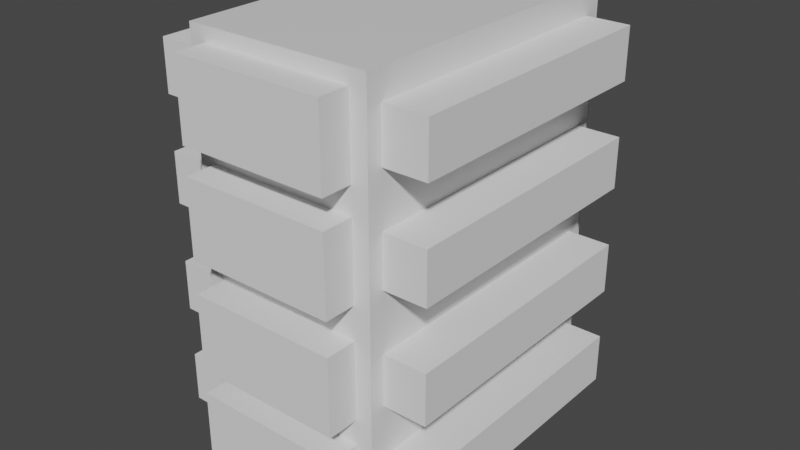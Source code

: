 # Source: shelf02.blend  (saved by Blender 2.82.7; exported with 4.5.12 LTS)
import bpy
from mathutils import Matrix  # noqa: F401  (used for matrix-valued properties, if any)

bpy.ops.wm.read_factory_settings(use_empty=True)
scene = bpy.context.scene
scene.name = 'Scene'

# ---- collections
col_collection = bpy.data.collections.new('Collection'); scene.collection.children.link(col_collection)

# ---- materials (node trees are filled in below, after node groups)
mat_material = bpy.data.materials.new('Material')
mat_material.alpha_threshold = 0.0
mat_material.use_transparent_shadow = False
mat_material.line_color = (0.0, 0.0, 0.0, 1.0)

# ---- material node trees
mat_material.use_nodes = True; mat_material.node_tree.nodes.clear()
_N = mat_material.node_tree.nodes; _L = mat_material.node_tree.links
n0 = _N.new('ShaderNodeOutputMaterial'); n0.name = 'Material Output'; n0.location = (300, 300)
n1 = _N.new('ShaderNodeBsdfPrincipled'); n1.name = 'Principled BSDF'; n1.location = (10, 300)
n1.distribution = 'GGX'
n1.subsurface_method = 'BURLEY'
n1.inputs[2].default_value = 0.4
n1.inputs[3].default_value = 1.45
n1.inputs[27].default_value = (0.0, 0.0, 0.0, 1.0)
n1.inputs[28].default_value = 1.0
_L.new(n1.outputs[0], n0.inputs[0])
n0.is_active_output = True

# ---- world
world_world = bpy.data.worlds.new('World'); scene.world = world_world
world_world.use_nodes = True; world_world.node_tree.nodes.clear()
_N = world_world.node_tree.nodes; _L = world_world.node_tree.links
n0 = _N.new('ShaderNodeOutputWorld'); n0.name = 'World Output'; n0.location = (300, 300)
n1 = _N.new('ShaderNodeBackground'); n1.name = 'Background'; n1.location = (10, 300)
n1.inputs[0].default_value = (0.05088, 0.05088, 0.05088, 1.0)
_L.new(n1.outputs[0], n0.inputs[0])
n0.is_active_output = True
world_world.color = (0.05088, 0.05088, 0.05088)
world_world.use_sun_shadow = False
world_world.sun_shadow_jitter_overblur = 0.0

# ---- meshes
me_cube = bpy.data.meshes.new('Cube')
me_cube.from_pydata([(-0.8167, -0.8997, 0.5608), (-0.8167, -0.8997, 0.7898), (-0.8167, 0.8997, 0.5608), (-0.8167, 0.8997, 0.7898), (0.8206, -0.8997, 0.5608), (0.8206, -0.8997, 0.7898), (0.8206, 0.8997, 0.5608), (0.8206, 0.8997, 0.7898), (-0.8167, -0.8997, 0.09178), (-0.8167, -0.8997, 0.3208), (-0.8167, 0.8997, 0.09178), (-0.8167, 0.8997, 0.3208), (0.8206, -0.8997, 0.09178), (0.8206, -0.8997, 0.3208), (0.8206, 0.8997, 0.09178), (0.8206, 0.8997, 0.3208), (-0.8167, -0.8997, -0.4041), (-0.8167, -0.8997, -0.1752), (-0.8167, 0.8997, -0.4041), (-0.8167, 0.8997, -0.1752), (0.8206, -0.8997, -0.4041), (0.8206, -0.8997, -0.1752), (0.8206, 0.8997, -0.4041), (0.8206, 0.8997, -0.1752), (-0.8167, -0.8997, -0.8667), (-0.8167, -0.8997, -0.6377), (-0.8167, 0.8997, -0.8667), (-0.8167, 0.8997, -0.6377), (0.8206, -0.8997, -0.8667), (0.8206, -0.8997, -0.6377), (0.8206, 0.8997, -0.8667), (0.8206, 0.8997, -0.6377), (1.0, 1.0, 0.9129), (1.0, 1.0, -1.0), (1.0, -1.0, 0.9129), (1.0, -1.0, -1.0), (-1.0, 1.0, 0.9129), (-1.0, 1.0, -1.0), (-1.0, -1.0, 0.9129), (-1.0, -1.0, -1.0), (1.0, 0.8997, 0.5608), (1.0, -0.8997, 0.5608), (1.0, 0.8997, -0.1752), (1.0, 0.8997, 0.3208), (1.0, -0.8997, -0.1752), (1.0, 0.8997, 0.09178), (1.0, 0.8997, -0.4041), (1.0, 0.8997, 0.7898), (1.0, -0.8997, -0.4041), (1.0, -0.8997, 0.3208), (1.0, -0.8997, 0.7898), (1.0, 0.8997, -0.6377), (1.0, -0.8997, -0.6377), (1.0, -0.8997, 0.09178), (1.0, 0.8997, -0.8667), (1.0, -0.8997, -0.8667), (0.8206, -1.0, -0.1155), (0.8206, 1.0, -0.1155), (-0.8167, -1.0, -0.1155), (-0.8167, 1.0, -0.1155), (0.8206, -1.0, 0.5012), (0.8206, 1.0, 0.5012), (-0.8167, -1.0, 0.5012), (-0.8167, 1.0, 0.5012), (0.8206, 1.0, 0.0721), (0.8206, -1.0, 0.8494), (0.8206, 1.0, 0.8494), (0.8206, -1.0, 0.0721), (0.8206, -1.0, 0.03215), (0.8206, 1.0, 0.03215), (-0.8167, -1.0, 0.8494), (-0.8167, 1.0, 0.8494), (0.8206, -1.0, 0.3804), (0.8206, 1.0, 0.3404), (0.8206, 1.0, 0.3804), (0.8206, -1.0, 0.3404), (-0.8167, -1.0, 0.03215), (-0.8167, 1.0, 0.03215), (0.8206, 1.0, -0.618), (0.8206, 1.0, -0.8864), (-0.8167, -1.0, 0.3804), (-0.8167, 1.0, 0.3804), (0.8206, -1.0, -0.4238), (0.8206, -1.0, -0.4638), (0.8206, 1.0, -0.4638), (0.8206, 1.0, -0.4238), (0.8206, 1.0, -0.1555), (0.8206, -1.0, 0.5412), (0.8206, -1.0, 0.8095), (0.8206, -1.0, -0.1555), (0.8206, -1.0, -0.5781), (0.8206, 1.0, -0.5781), (-0.8167, -1.0, -0.4638), (-0.8167, 1.0, -0.4638), (0.8206, -1.0, -0.8864), (0.8206, -1.0, -0.9263), (0.8206, 1.0, -0.9263), (0.8206, -1.0, -0.618), (0.8206, 1.0, 0.5412), (0.8206, 1.0, 0.8095), (-0.8167, -1.0, -0.9263), (-0.8167, 1.0, -0.9263), (-0.8167, -1.0, -0.5781), (-0.8167, 1.0, -0.5781), (-0.8167, 1.0, 0.5412), (-0.8167, 1.0, 0.8095), (-1.0, 0.8997, 0.5608), (-1.0, -0.8997, 0.5608), (-1.0, -0.8997, -0.4041), (-0.8167, -1.0, 0.5412), (-1.0, 0.8997, -0.4041), (-0.8167, 1.0, 0.3404), (-0.8167, 1.0, -0.618), (-0.8167, 1.0, 0.0721), (-0.8167, 1.0, -0.4238), (-0.8167, -1.0, -0.618), (-0.8167, 1.0, -0.1555), (-0.8167, -1.0, -0.1555), (-0.8167, -1.0, 0.8095), (-0.8167, -1.0, 0.3404), (-0.8167, 1.0, -0.8864), (-1.0, 0.8997, 0.3208), (-1.0, -0.8997, 0.3208), (-1.0, 0.8997, 0.7898), (-1.0, 0.8997, -0.8667), (-0.8167, -1.0, -0.4238), (-1.0, -0.8997, 0.7898), (-0.8167, -1.0, -0.8864), (-0.8167, -1.0, 0.0721), (-1.0, 0.8997, -0.1752), (-1.0, 0.8997, -0.6377), (-1.0, -0.8997, -0.1752), (-1.0, 0.8997, 0.09178), (-1.0, -0.8997, -0.6377), (-1.0, -0.8997, 0.09178), (-1.0, -0.8997, -0.8667), (-0.8167, -1.0, -0.8167)], [], [(18, 110, 108, 16), (13, 49, 53, 12), (0, 107, 126, 1), (23, 42, 44, 21), (10, 132, 134, 8), (5, 50, 41, 4), (2, 106, 107, 0), (28, 55, 54, 30), (0, 109, 62, 63, 104, 2), (1, 118, 109, 0), (3, 105, 71, 70, 118, 1), (2, 104, 105, 3), (7, 99, 98, 6), (6, 98, 61, 60, 87, 4), (5, 88, 65, 66, 99, 7), (4, 87, 88, 5), (8, 128, 76, 77, 113, 10), (9, 119, 128, 8), (11, 111, 81, 80, 119, 9), (10, 113, 111, 11), (15, 73, 64, 14), (14, 64, 69, 68, 67, 12), (13, 75, 72, 74, 73, 15), (12, 67, 75, 13), (16, 125, 92, 93, 114, 18), (17, 117, 125, 16), (19, 116, 59, 58, 117, 17), (18, 114, 116, 19), (23, 86, 85, 22), (22, 85, 84, 83, 82, 20), (21, 89, 56, 57, 86, 23), (20, 82, 89, 21), (24, 127, 100, 101, 120, 26), (25, 115, 136, 127, 24), (27, 112, 103, 102, 115, 25), (26, 120, 112, 27), (31, 78, 79, 30), (30, 79, 96, 95, 94, 28), (29, 97, 90, 91, 78, 31), (28, 94, 97, 29), (31, 51, 52, 29), (21, 44, 48, 20), (29, 52, 55, 28), (6, 40, 47, 7), (14, 45, 43, 15), (4, 41, 40, 6), (22, 46, 42, 23), (12, 53, 45, 14), (30, 54, 51, 31), (7, 47, 50, 5), (20, 48, 46, 22), (15, 43, 49, 13), (8, 134, 122, 9), (26, 124, 135, 24), (1, 126, 123, 3), (16, 108, 131, 17), (9, 122, 121, 11), (24, 135, 133, 25), (3, 123, 106, 2), (17, 131, 129, 19), (11, 121, 132, 10), (25, 133, 130, 27), (19, 129, 110, 18), (27, 130, 124, 26), (32, 36, 38, 34), (35, 97, 94, 95, 100, 127, 136, 39), (39, 38, 122, 134, 132, 36, 37, 110, 129, 131), (37, 33, 35, 39), (33, 51, 54, 55, 35), (37, 36, 81, 111, 113, 77, 69, 64, 32, 33, 85, 86, 57, 59), (35, 48, 44, 42, 33, 32, 43, 45, 53, 34), (34, 53, 49, 43, 32, 47, 40, 41), (41, 50, 47, 32, 34), (42, 46, 48, 35, 55, 52, 51, 33), (66, 65, 70, 71), (101, 100, 95, 96), (57, 56, 58, 59), (93, 92, 83, 84), (39, 92, 125, 117, 58, 56, 89, 35, 34, 75, 67, 68, 76, 38), (38, 76, 128, 119, 80, 72, 75, 34, 88, 87, 60, 62), (62, 109, 118, 70, 65, 88, 34, 38), (89, 82, 83, 92, 39, 136, 115, 102, 90, 97, 35), (63, 62, 60, 61), (77, 76, 68, 69), (59, 116, 114, 93, 84, 85, 33, 79, 78, 91, 103, 37), (103, 112, 120, 101, 96, 79, 33, 37), (32, 98, 99, 66, 71, 36), (71, 105, 104, 63, 61, 98, 32, 64, 73, 74, 81, 36), (74, 72, 80, 81), (102, 103, 91, 90), (131, 108, 110, 37, 124, 130, 133, 39), (133, 135, 124, 37, 39), (36, 132, 121, 122, 38, 126, 107, 106), (106, 123, 126, 38, 36)])
_uv = me_cube.uv_layers.new(name='UVMap')
_uv.uv.foreach_set('vector', [0.4178, 0.2184, 0.4178, 0.2184, 0.4178, 0.03156, 0.4178, 0.03156, 0.5822, 0.7184, 0.5822, 0.7184, 0.4178, 0.7184, 0.4178, 0.7184, 0.4178, 0.03156, 0.4178, 0.03156, 0.5822, 0.03156, 0.5822, 0.03156, 0.5822, 0.5316, 0.5822, 0.5316, 0.5822, 0.7184, 0.5822, 0.7184, 0.4178, 0.2184, 0.4178, 0.2184, 0.4178, 0.03156, 0.4178, 0.03156, 0.5822, 0.7184, 0.5822, 0.7184, 0.4178, 0.7184, 0.4178, 0.7184, 0.4178, 0.2184, 0.4178, 0.2184, 0.4178, 0.03156, 0.4178, 0.03156, 0.4178, 0.7184, 0.4178, 0.7184, 0.4178, 0.5316, 0.4178, 0.5316, 0.4178, 0.03156, 0.4037, 0.02115, 0.375, 0.02115, 0.375, 0.2289, 0.4037, 0.2289, 0.4178, 0.2184, 0.5822, 0.03156, 0.5963, 0.02115, 0.4037, 0.02115, 0.4178, 0.03156, 0.5822, 0.2184, 0.5963, 0.2289, 0.625, 0.2289, 0.625, 0.02115, 0.5963, 0.02115, 0.5822, 0.03156, 0.4178, 0.2184, 0.4037, 0.2289, 0.5963, 0.2289, 0.5822, 0.2184, 0.5822, 0.5316, 0.5963, 0.5211, 0.4037, 0.5211, 0.4178, 0.5316, 0.4178, 0.5316, 0.4037, 0.5211, 0.375, 0.5211, 0.375, 0.7289, 0.4037, 0.7289, 0.4178, 0.7184, 0.5822, 0.7184, 0.5963, 0.7289, 0.625, 0.7289, 0.625, 0.5211, 0.5963, 0.5211, 0.5822, 0.5316, 0.4178, 0.7184, 0.4037, 0.7289, 0.5963, 0.7289, 0.5822, 0.7184, 0.4178, 0.03156, 0.4037, 0.02115, 0.375, 0.02115, 0.375, 0.2289, 0.4037, 0.2289, 0.4178, 0.2184, 0.5822, 0.03156, 0.5963, 0.02115, 0.4037, 0.02115, 0.4178, 0.03156, 0.5822, 0.2184, 0.5963, 0.2289, 0.625, 0.2289, 0.625, 0.02115, 0.5963, 0.02115, 0.5822, 0.03156, 0.4178, 0.2184, 0.4037, 0.2289, 0.5963, 0.2289, 0.5822, 0.2184, 0.5822, 0.5316, 0.5963, 0.5211, 0.4037, 0.5211, 0.4178, 0.5316, 0.4178, 0.5316, 0.4037, 0.5211, 0.375, 0.5211, 0.375, 0.7289, 0.4037, 0.7289, 0.4178, 0.7184, 0.5822, 0.7184, 0.5963, 0.7289, 0.625, 0.7289, 0.625, 0.5211, 0.5963, 0.5211, 0.5822, 0.5316, 0.4178, 0.7184, 0.4037, 0.7289, 0.5963, 0.7289, 0.5822, 0.7184, 0.4178, 0.03156, 0.4037, 0.02115, 0.375, 0.02115, 0.375, 0.2289, 0.4037, 0.2289, 0.4178, 0.2184, 0.5822, 0.03156, 0.5963, 0.02115, 0.4037, 0.02115, 0.4178, 0.03156, 0.5822, 0.2184, 0.5963, 0.2289, 0.625, 0.2289, 0.625, 0.02115, 0.5963, 0.02115, 0.5822, 0.03156, 0.4178, 0.2184, 0.4037, 0.2289, 0.5963, 0.2289, 0.5822, 0.2184, 0.5822, 0.5316, 0.5963, 0.5211, 0.4037, 0.5211, 0.4178, 0.5316, 0.4178, 0.5316, 0.4037, 0.5211, 0.375, 0.5211, 0.375, 0.7289, 0.4037, 0.7289, 0.4178, 0.7184, 0.5822, 0.7184, 0.5963, 0.7289, 0.625, 0.7289, 0.625, 0.5211, 0.5963, 0.5211, 0.5822, 0.5316, 0.4178, 0.7184, 0.4037, 0.7289, 0.5963, 0.7289, 0.5822, 0.7184, 0.4178, 0.03156, 0.4037, 0.02115, 0.375, 0.02115, 0.375, 0.2289, 0.4037, 0.2289, 0.4178, 0.2184, 0.5822, 0.03156, 0.5963, 0.02115, 0.4537, 0.02115, 0.4037, 0.02115, 0.4178, 0.03156, 0.5822, 0.2184, 0.5963, 0.2289, 0.625, 0.2289, 0.625, 0.02115, 0.5963, 0.02115, 0.5822, 0.03156, 0.4178, 0.2184, 0.4037, 0.2289, 0.5963, 0.2289, 0.5822, 0.2184, 0.5822, 0.5316, 0.5963, 0.5211, 0.4037, 0.5211, 0.4178, 0.5316, 0.4178, 0.5316, 0.4037, 0.5211, 0.375, 0.5211, 0.375, 0.7289, 0.4037, 0.7289, 0.4178, 0.7184, 0.5822, 0.7184, 0.5963, 0.7289, 0.625, 0.7289, 0.625, 0.5211, 0.5963, 0.5211, 0.5822, 0.5316, 0.4178, 0.7184, 0.4037, 0.7289, 0.5963, 0.7289, 0.5822, 0.7184, 0.5822, 0.5316, 0.5822, 0.5316, 0.5822, 0.7184, 0.5822, 0.7184, 0.5822, 0.7184, 0.5822, 0.7184, 0.4178, 0.7184, 0.4178, 0.7184, 0.5822, 0.7184, 0.5822, 0.7184, 0.4178, 0.7184, 0.4178, 0.7184, 0.4178, 0.5316, 0.4178, 0.5316, 0.5822, 0.5316, 0.5822, 0.5316, 0.4178, 0.5316, 0.4178, 0.5316, 0.5822, 0.5316, 0.5822, 0.5316, 0.4178, 0.7184, 0.4178, 0.7184, 0.4178, 0.5316, 0.4178, 0.5316, 0.4178, 0.5316, 0.4178, 0.5316, 0.5822, 0.5316, 0.5822, 0.5316, 0.4178, 0.7184, 0.4178, 0.7184, 0.4178, 0.5316, 0.4178, 0.5316, 0.4178, 0.5316, 0.4178, 0.5316, 0.5822, 0.5316, 0.5822, 0.5316, 0.5822, 0.5316, 0.5822, 0.5316, 0.5822, 0.7184, 0.5822, 0.7184, 0.4178, 0.7184, 0.4178, 0.7184, 0.4178, 0.5316, 0.4178, 0.5316, 0.5822, 0.5316, 0.5822, 0.5316, 0.5822, 0.7184, 0.5822, 0.7184, 0.4178, 0.03156, 0.4178, 0.03156, 0.5822, 0.03156, 0.5822, 0.03156, 0.4178, 0.2184, 0.4178, 0.2184, 0.4178, 0.03156, 0.4178, 0.03156, 0.5822, 0.03156, 0.5822, 0.03156, 0.5822, 0.2184, 0.5822, 0.2184, 0.4178, 0.03156, 0.4178, 0.03156, 0.5822, 0.03156, 0.5822, 0.03156, 0.5822, 0.03156, 0.5822, 0.03156, 0.5822, 0.2184, 0.5822, 0.2184, 0.4178, 0.03156, 0.4178, 0.03156, 0.5822, 0.03156, 0.5822, 0.03156, 0.5822, 0.2184, 0.5822, 0.2184, 0.4178, 0.2184, 0.4178, 0.2184, 0.5822, 0.03156, 0.5822, 0.03156, 0.5822, 0.2184, 0.5822, 0.2184, 0.5822, 0.2184, 0.5822, 0.2184, 0.4178, 0.2184, 0.4178, 0.2184, 0.5822, 0.03156, 0.5822, 0.03156, 0.5822, 0.2184, 0.5822, 0.2184, 0.5822, 0.2184, 0.5822, 0.2184, 0.4178, 0.2184, 0.4178, 0.2184, 0.5822, 0.2184, 0.5822, 0.2184, 0.4178, 0.2184, 0.4178, 0.2184, 0.625, 0.5, 0.875, 0.5, 0.875, 0.75, 0.625, 0.75, 0.375, 0.75, 0.4227, 0.7724, 0.3892, 0.7724, 0.3842, 0.7724, 0.3842, 0.9771, 0.3892, 0.9771, 0.3979, 0.9771, 0.375, 1.0, 0.375, 0.0, 0.625, 0.0, 0.5401, 0.01253, 0.5115, 0.01253, 0.5115, 0.2375, 0.625, 0.25, 0.375, 0.25, 0.4495, 0.2375, 0.4781, 0.2375, 0.4781, 0.01253, 0.125, 0.5, 0.375, 0.5, 0.375, 0.75, 0.125, 0.75, 0.375, 0.5, 0.4203, 0.5125, 0.3917, 0.5125, 0.3917, 0.7375, 0.375, 0.75, 0.375, 0.25, 0.625, 0.25, 0.5475, 0.2729, 0.5426, 0.2729, 0.509, 0.2729, 0.504, 0.2729, 0.504, 0.4776, 0.509, 0.4776, 0.625, 0.5, 0.375, 0.5, 0.447, 0.4776, 0.4806, 0.4776, 0.4856, 0.4776, 0.4856, 0.2729, 0.375, 0.75, 0.4495, 0.7375, 0.4781, 0.7375, 0.4781, 0.5125, 0.375, 0.5, 0.625, 0.5, 0.5401, 0.5125, 0.5115, 0.5125, 0.5115, 0.7375, 0.625, 0.75, 0.625, 0.75, 0.5115, 0.7375, 0.5401, 0.7375, 0.5401, 0.5125, 0.625, 0.5, 0.5987, 0.5125, 0.5701, 0.5125, 0.5701, 0.7375, 0.5701, 0.7375, 0.5987, 0.7375, 0.5987, 0.5125, 0.625, 0.5, 0.625, 0.75, 0.4781, 0.5125, 0.4495, 0.5125, 0.4495, 0.7375, 0.375, 0.75, 0.3917, 0.7375, 0.4203, 0.7375, 0.4203, 0.5125, 0.375, 0.5, 0.625, 0.5211, 0.625, 0.7289, 0.875, 0.7289, 0.875, 0.5211, 0.125, 0.5211, 0.125, 0.7289, 0.375, 0.7289, 0.375, 0.5211, 0.625, 0.5211, 0.625, 0.7289, 0.875, 0.7289, 0.875, 0.5211, 0.125, 0.5211, 0.125, 0.7289, 0.375, 0.7289, 0.375, 0.5211, 0.375, 1.0, 0.442, 0.9771, 0.447, 0.9771, 0.4806, 0.9771, 0.4856, 0.9771, 0.4856, 0.7724, 0.4806, 0.7724, 0.375, 0.75, 0.625, 0.75, 0.5426, 0.7724, 0.509, 0.7724, 0.504, 0.7724, 0.504, 0.9771, 0.625, 1.0, 0.625, 1.0, 0.504, 0.9771, 0.509, 0.9771, 0.5426, 0.9771, 0.5475, 0.9771, 0.5475, 0.7724, 0.5426, 0.7724, 0.625, 0.75, 0.6012, 0.7724, 0.5676, 0.7724, 0.5627, 0.7724, 0.5627, 0.9771, 0.5627, 0.9771, 0.5676, 0.9771, 0.6012, 0.9771, 0.6062, 0.9771, 0.6062, 0.7724, 0.6012, 0.7724, 0.625, 0.75, 0.625, 1.0, 0.4806, 0.7724, 0.447, 0.7724, 0.442, 0.7724, 0.442, 0.9771, 0.375, 1.0, 0.3979, 0.9771, 0.4227, 0.9771, 0.4277, 0.9771, 0.4277, 0.7724, 0.4227, 0.7724, 0.375, 0.75, 0.125, 0.5211, 0.125, 0.7289, 0.375, 0.7289, 0.375, 0.5211, 0.125, 0.5211, 0.125, 0.7289, 0.375, 0.7289, 0.375, 0.5211, 0.4856, 0.2729, 0.4806, 0.2729, 0.447, 0.2729, 0.442, 0.2729, 0.442, 0.4776, 0.447, 0.4776, 0.375, 0.5, 0.3892, 0.4776, 0.4227, 0.4776, 0.4277, 0.4776, 0.4277, 0.2729, 0.375, 0.25, 0.4277, 0.2729, 0.4227, 0.2729, 0.3892, 0.2729, 0.3842, 0.2729, 0.3842, 0.4776, 0.3892, 0.4776, 0.375, 0.5, 0.375, 0.25, 0.625, 0.5, 0.5676, 0.4776, 0.6012, 0.4776, 0.6062, 0.4776, 0.6062, 0.2729, 0.625, 0.25, 0.6062, 0.2729, 0.6012, 0.2729, 0.5676, 0.2729, 0.5627, 0.2729, 0.5627, 0.4776, 0.5676, 0.4776, 0.625, 0.5, 0.509, 0.4776, 0.5426, 0.4776, 0.5475, 0.4776, 0.5475, 0.2729, 0.625, 0.25, 0.625, 0.5211, 0.625, 0.7289, 0.875, 0.7289, 0.875, 0.5211, 0.625, 0.9366, 0.625, 0.3134, 0.625, 0.5211, 0.625, 0.7289, 0.4781, 0.01253, 0.4495, 0.01253, 0.4495, 0.2375, 0.375, 0.25, 0.3917, 0.2375, 0.4203, 0.2375, 0.4203, 0.01253, 0.375, 0.0, 0.4203, 0.01253, 0.3917, 0.01253, 0.3917, 0.2375, 0.375, 0.25, 0.375, 0.0, 0.625, 0.25, 0.5115, 0.2375, 0.5401, 0.2375, 0.5401, 0.01253, 0.625, 0.0, 0.5987, 0.01253, 0.5701, 0.01253, 0.5701, 0.2375, 0.5701, 0.2375, 0.5987, 0.2375, 0.5987, 0.01253, 0.625, 0.0, 0.625, 0.25])
me_cube.materials.append(mat_material)
me_cube.use_remesh_preserve_volume = False
me_cube.use_remesh_preserve_attributes = False
me_cube.use_mirror_vertex_groups = False
me_cube.update()
me_cube_001 = bpy.data.meshes.new('Cube.001')
me_cube_001.from_pydata([(-1.0, -0.7475, -0.4304), (-1.0, -0.7475, 0.5393), (-1.0, 0.7475, -0.4304), (-1.0, 0.7475, 0.5393), (1.0, -0.7475, -0.4304), (1.0, -0.7475, 0.5393), (1.0, 0.7475, -0.4304), (1.0, 0.7475, 0.5393), (-1.0, -0.7475, -2.417), (-1.0, -0.7475, -1.447), (-1.0, 0.7475, -2.417), (-1.0, 0.7475, -1.447), (1.0, -0.7475, -2.417), (1.0, -0.7475, -1.447), (1.0, 0.7475, -2.417), (1.0, 0.7475, -1.447), (-1.0, -0.7475, -4.517), (-1.0, -0.7475, -3.547), (-1.0, 0.7475, -4.517), (-1.0, 0.7475, -3.547), (1.0, -0.7475, -4.517), (1.0, -0.7475, -3.547), (1.0, 0.7475, -4.517), (1.0, 0.7475, -3.547), (-1.0, -0.7475, -6.476), (-1.0, -0.7475, -5.506), (-1.0, 0.7475, -6.476), (-1.0, 0.7475, -5.506), (1.0, -0.7475, -6.476), (1.0, -0.7475, -5.506), (1.0, 0.7475, -6.476), (1.0, 0.7475, -5.506), (-1.0, 1.0, -0.6829), (-1.0, -1.0, -0.6829), (-1.0, -1.0, 0.7918), (-1.0, 1.0, 0.7918), (1.0, 1.0, 0.7918), (1.0, 1.0, -0.6829), (1.0, -1.0, -0.6829), (1.0, -1.0, 0.7918), (-1.0, 1.0, -2.669), (-1.0, -1.0, -2.669), (-1.0, -1.0, -1.195), (-1.0, 1.0, -1.195), (1.0, 1.0, -1.195), (1.0, 1.0, -2.669), (1.0, -1.0, -2.669), (1.0, -1.0, -1.195), (-1.0, 1.0, -4.77), (-1.0, -1.0, -4.77), (-1.0, -1.0, -3.295), (-1.0, 1.0, -3.295), (1.0, 1.0, -3.295), (1.0, 1.0, -4.77), (1.0, -1.0, -4.77), (1.0, -1.0, -3.295), (-1.0, 1.0, -6.728), (-1.0, -1.0, -6.728), (-1.0, -1.0, -5.254), (-1.0, 1.0, -5.254), (1.0, 1.0, -5.254), (1.0, 1.0, -6.728), (1.0, -1.0, -6.728), (1.0, -1.0, -5.254), (1.792, 0.7475, 0.5393), (1.792, 0.7475, -0.4304), (1.792, -0.7475, -0.4304), (1.792, -0.7475, 0.5393), (1.792, 0.7475, -1.447), (1.792, 0.7475, -2.417), (1.792, -0.7475, -2.417), (1.792, -0.7475, -1.447), (1.792, 0.7475, -3.547), (1.792, 0.7475, -4.517), (1.792, -0.7475, -4.517), (1.792, -0.7475, -3.547), (1.792, 0.7475, -5.506), (1.792, 0.7475, -6.476), (1.792, -0.7475, -6.476), (1.792, -0.7475, -5.506), (-1.947, 0.7475, -0.4304), (-1.947, -0.7475, -0.4304), (-1.947, -0.7475, 0.5393), (-1.947, 0.7475, 0.5393), (-1.947, 0.7475, -2.417), (-1.947, -0.7475, -2.417), (-1.947, -0.7475, -1.447), (-1.947, 0.7475, -1.447), (-1.947, 0.7475, -4.517), (-1.947, -0.7475, -4.517), (-1.947, -0.7475, -3.547), (-1.947, 0.7475, -3.547), (-1.947, 0.7475, -6.476), (-1.947, -0.7475, -6.476), (-1.947, -0.7475, -5.506), (-1.947, 0.7475, -5.506)], [], [(18, 16, 89, 88), (32, 35, 36, 37), (13, 12, 70, 71), (38, 39, 34, 33), (32, 37, 38, 33), (36, 35, 34, 39), (0, 1, 82, 81), (40, 43, 44, 45), (23, 21, 75, 72), (46, 47, 42, 41), (40, 45, 46, 41), (44, 43, 42, 47), (10, 8, 85, 84), (48, 51, 52, 53), (5, 4, 66, 67), (54, 55, 50, 49), (48, 53, 54, 49), (52, 51, 50, 55), (2, 0, 81, 80), (56, 59, 60, 61), (28, 30, 77, 78), (62, 63, 58, 57), (56, 61, 62, 57), (58, 63, 60, 59), (0, 2, 32, 33), (1, 0, 33, 34), (3, 1, 34, 35), (2, 3, 35, 32), (7, 6, 37, 36), (6, 4, 38, 37), (5, 7, 36, 39), (4, 5, 39, 38), (8, 10, 40, 41), (9, 8, 41, 42), (11, 9, 42, 43), (10, 11, 43, 40), (15, 14, 45, 44), (14, 12, 46, 45), (13, 15, 44, 47), (12, 13, 47, 46), (16, 18, 48, 49), (17, 16, 49, 50), (19, 17, 50, 51), (18, 19, 51, 48), (23, 22, 53, 52), (22, 20, 54, 53), (21, 23, 52, 55), (20, 21, 55, 54), (24, 26, 56, 57), (25, 24, 57, 58), (27, 25, 58, 59), (26, 27, 59, 56), (31, 30, 61, 60), (30, 28, 62, 61), (29, 31, 60, 63), (28, 29, 63, 62), (65, 64, 67, 66), (69, 68, 71, 70), (73, 72, 75, 74), (77, 76, 79, 78), (31, 29, 79, 76), (21, 20, 74, 75), (29, 28, 78, 79), (6, 7, 64, 65), (14, 15, 68, 69), (4, 6, 65, 66), (22, 23, 72, 73), (12, 14, 69, 70), (30, 31, 76, 77), (7, 5, 67, 64), (20, 22, 73, 74), (15, 13, 71, 68), (81, 82, 83, 80), (85, 86, 87, 84), (89, 90, 91, 88), (93, 94, 95, 92), (8, 9, 86, 85), (26, 24, 93, 92), (1, 3, 83, 82), (16, 17, 90, 89), (9, 11, 87, 86), (24, 25, 94, 93), (3, 2, 80, 83), (17, 19, 91, 90), (11, 10, 84, 87), (25, 27, 95, 94), (19, 18, 88, 91), (27, 26, 92, 95)])
_uv = me_cube_001.uv_layers.new(name='UVMap')
_uv.uv.foreach_set('vector', [0.4178, 0.2184, 0.4178, 0.03156, 0.4178, 0.03156, 0.4178, 0.2184, 0.375, 0.25, 0.625, 0.25, 0.625, 0.5, 0.375, 0.5, 0.5822, 0.7184, 0.4178, 0.7184, 0.4178, 0.7184, 0.5822, 0.7184, 0.375, 0.75, 0.625, 0.75, 0.625, 1.0, 0.375, 1.0, 0.125, 0.5, 0.375, 0.5, 0.375, 0.75, 0.125, 0.75, 0.625, 0.5, 0.875, 0.5, 0.875, 0.75, 0.625, 0.75, 0.4178, 0.03156, 0.5822, 0.03156, 0.5822, 0.03156, 0.4178, 0.03156, 0.375, 0.25, 0.625, 0.25, 0.625, 0.5, 0.375, 0.5, 0.5822, 0.5316, 0.5822, 0.7184, 0.5822, 0.7184, 0.5822, 0.5316, 0.375, 0.75, 0.625, 0.75, 0.625, 1.0, 0.375, 1.0, 0.125, 0.5, 0.375, 0.5, 0.375, 0.75, 0.125, 0.75, 0.625, 0.5, 0.875, 0.5, 0.875, 0.75, 0.625, 0.75, 0.4178, 0.2184, 0.4178, 0.03156, 0.4178, 0.03156, 0.4178, 0.2184, 0.375, 0.25, 0.625, 0.25, 0.625, 0.5, 0.375, 0.5, 0.5822, 0.7184, 0.4178, 0.7184, 0.4178, 0.7184, 0.5822, 0.7184, 0.375, 0.75, 0.625, 0.75, 0.625, 1.0, 0.375, 1.0, 0.125, 0.5, 0.375, 0.5, 0.375, 0.75, 0.125, 0.75, 0.625, 0.5, 0.875, 0.5, 0.875, 0.75, 0.625, 0.75, 0.4178, 0.2184, 0.4178, 0.03156, 0.4178, 0.03156, 0.4178, 0.2184, 0.375, 0.25, 0.625, 0.25, 0.625, 0.5, 0.375, 0.5, 0.4178, 0.7184, 0.4178, 0.5316, 0.4178, 0.5316, 0.4178, 0.7184, 0.375, 0.75, 0.625, 0.75, 0.625, 1.0, 0.375, 1.0, 0.125, 0.5, 0.375, 0.5, 0.375, 0.75, 0.125, 0.75, 0.625, 1.0, 0.625, 0.75, 0.625, 0.5, 0.625, 0.25, 0.4178, 0.03156, 0.4178, 0.2184, 0.375, 0.25, 0.375, 0.0, 0.5822, 0.03156, 0.4178, 0.03156, 0.375, 0.0, 0.625, 0.0, 0.5822, 0.2184, 0.5822, 0.03156, 0.625, 0.0, 0.625, 0.25, 0.4178, 0.2184, 0.5822, 0.2184, 0.625, 0.25, 0.375, 0.25, 0.5822, 0.5316, 0.4178, 0.5316, 0.375, 0.5, 0.625, 0.5, 0.4178, 0.5316, 0.4178, 0.7184, 0.375, 0.75, 0.375, 0.5, 0.5822, 0.7184, 0.5822, 0.5316, 0.625, 0.5, 0.625, 0.75, 0.4178, 0.7184, 0.5822, 0.7184, 0.625, 0.75, 0.375, 0.75, 0.4178, 0.03156, 0.4178, 0.2184, 0.375, 0.25, 0.375, 0.0, 0.5822, 0.03156, 0.4178, 0.03156, 0.375, 0.0, 0.625, 0.0, 0.5822, 0.2184, 0.5822, 0.03156, 0.625, 0.0, 0.625, 0.25, 0.4178, 0.2184, 0.5822, 0.2184, 0.625, 0.25, 0.375, 0.25, 0.5822, 0.5316, 0.4178, 0.5316, 0.375, 0.5, 0.625, 0.5, 0.4178, 0.5316, 0.4178, 0.7184, 0.375, 0.75, 0.375, 0.5, 0.5822, 0.7184, 0.5822, 0.5316, 0.625, 0.5, 0.625, 0.75, 0.4178, 0.7184, 0.5822, 0.7184, 0.625, 0.75, 0.375, 0.75, 0.4178, 0.03156, 0.4178, 0.2184, 0.375, 0.25, 0.375, 0.0, 0.5822, 0.03156, 0.4178, 0.03156, 0.375, 0.0, 0.625, 0.0, 0.5822, 0.2184, 0.5822, 0.03156, 0.625, 0.0, 0.625, 0.25, 0.4178, 0.2184, 0.5822, 0.2184, 0.625, 0.25, 0.375, 0.25, 0.5822, 0.5316, 0.4178, 0.5316, 0.375, 0.5, 0.625, 0.5, 0.4178, 0.5316, 0.4178, 0.7184, 0.375, 0.75, 0.375, 0.5, 0.5822, 0.7184, 0.5822, 0.5316, 0.625, 0.5, 0.625, 0.75, 0.4178, 0.7184, 0.5822, 0.7184, 0.625, 0.75, 0.375, 0.75, 0.4178, 0.03156, 0.4178, 0.2184, 0.375, 0.25, 0.375, 0.0, 0.5822, 0.03156, 0.4178, 0.03156, 0.375, 0.0, 0.625, 0.0, 0.5822, 0.2184, 0.5822, 0.03156, 0.625, 0.0, 0.625, 0.25, 0.4178, 0.2184, 0.5822, 0.2184, 0.625, 0.25, 0.375, 0.25, 0.5822, 0.5316, 0.4178, 0.5316, 0.375, 0.5, 0.625, 0.5, 0.4178, 0.5316, 0.4178, 0.7184, 0.375, 0.75, 0.375, 0.5, 0.5822, 0.7184, 0.5822, 0.5316, 0.625, 0.5, 0.625, 0.75, 0.4178, 0.7184, 0.5822, 0.7184, 0.625, 0.75, 0.375, 0.75, 0.4178, 0.5316, 0.5822, 0.5316, 0.5822, 0.7184, 0.4178, 0.7184, 0.4178, 0.5316, 0.5822, 0.5316, 0.5822, 0.7184, 0.4178, 0.7184, 0.4178, 0.5316, 0.5822, 0.5316, 0.5822, 0.7184, 0.4178, 0.7184, 0.4178, 0.5316, 0.5822, 0.5316, 0.5822, 0.7184, 0.4178, 0.7184, 0.5822, 0.5316, 0.5822, 0.7184, 0.5822, 0.7184, 0.5822, 0.5316, 0.5822, 0.7184, 0.4178, 0.7184, 0.4178, 0.7184, 0.5822, 0.7184, 0.5822, 0.7184, 0.4178, 0.7184, 0.4178, 0.7184, 0.5822, 0.7184, 0.4178, 0.5316, 0.5822, 0.5316, 0.5822, 0.5316, 0.4178, 0.5316, 0.4178, 0.5316, 0.5822, 0.5316, 0.5822, 0.5316, 0.4178, 0.5316, 0.4178, 0.7184, 0.4178, 0.5316, 0.4178, 0.5316, 0.4178, 0.7184, 0.4178, 0.5316, 0.5822, 0.5316, 0.5822, 0.5316, 0.4178, 0.5316, 0.4178, 0.7184, 0.4178, 0.5316, 0.4178, 0.5316, 0.4178, 0.7184, 0.4178, 0.5316, 0.5822, 0.5316, 0.5822, 0.5316, 0.4178, 0.5316, 0.5822, 0.5316, 0.5822, 0.7184, 0.5822, 0.7184, 0.5822, 0.5316, 0.4178, 0.7184, 0.4178, 0.5316, 0.4178, 0.5316, 0.4178, 0.7184, 0.5822, 0.5316, 0.5822, 0.7184, 0.5822, 0.7184, 0.5822, 0.5316, 0.4178, 0.03156, 0.5822, 0.03156, 0.5822, 0.2184, 0.4178, 0.2184, 0.4178, 0.03156, 0.5822, 0.03156, 0.5822, 0.2184, 0.4178, 0.2184, 0.4178, 0.03156, 0.5822, 0.03156, 0.5822, 0.2184, 0.4178, 0.2184, 0.4178, 0.03156, 0.5822, 0.03156, 0.5822, 0.2184, 0.4178, 0.2184, 0.4178, 0.03156, 0.5822, 0.03156, 0.5822, 0.03156, 0.4178, 0.03156, 0.4178, 0.2184, 0.4178, 0.03156, 0.4178, 0.03156, 0.4178, 0.2184, 0.5822, 0.03156, 0.5822, 0.2184, 0.5822, 0.2184, 0.5822, 0.03156, 0.4178, 0.03156, 0.5822, 0.03156, 0.5822, 0.03156, 0.4178, 0.03156, 0.5822, 0.03156, 0.5822, 0.2184, 0.5822, 0.2184, 0.5822, 0.03156, 0.4178, 0.03156, 0.5822, 0.03156, 0.5822, 0.03156, 0.4178, 0.03156, 0.5822, 0.2184, 0.4178, 0.2184, 0.4178, 0.2184, 0.5822, 0.2184, 0.5822, 0.03156, 0.5822, 0.2184, 0.5822, 0.2184, 0.5822, 0.03156, 0.5822, 0.2184, 0.4178, 0.2184, 0.4178, 0.2184, 0.5822, 0.2184, 0.5822, 0.03156, 0.5822, 0.2184, 0.5822, 0.2184, 0.5822, 0.03156, 0.5822, 0.2184, 0.4178, 0.2184, 0.4178, 0.2184, 0.5822, 0.2184, 0.5822, 0.2184, 0.4178, 0.2184, 0.4178, 0.2184, 0.5822, 0.2184])
me_cube_001.use_remesh_fix_poles = True
me_cube_001.use_remesh_preserve_attributes = False
me_cube_001.use_mirror_vertex_groups = False
me_cube_001.update()

# ---- objects
ob_cube = bpy.data.objects.new('Cube', me_cube)
ob_cube_001 = bpy.data.objects.new('Cube.001', me_cube_001)

# ---- transforms, parenting, visibility, modifiers, constraints
ob_cube.location = (0.0, 0.0, 0.0)
ob_cube.scale = (1.768, 2.943, 4.235)
ob_cube.lock_rotations_4d = False
ob_cube.empty_display_type = 'ARROWS'
ob_cube.lineart.crease_threshold = 0.0
ob_cube_001.location = (0.003482, 0.0, 2.806)
ob_cube_001.scale = (1.447, 3.543, 1.0)
ob_cube_001.lineart.crease_threshold = 0.0

# ---- collection membership
col_collection.objects.link(ob_cube)
col_collection.objects.link(ob_cube_001)

# ---- scene / render settings (as saved in the file)
scene.frame_start = 1; scene.frame_end = 250; scene.frame_set(1)
scene.render.engine = 'BLENDER_EEVEE_NEXT'
scene.cycles.use_denoising = False
scene.cycles.samples = 128
scene.cycles.sampling_pattern = 'TABULATED_SOBOL'
scene.cycles.use_adaptive_sampling = False
scene.cycles.use_light_tree = False
scene.view_settings.view_transform = 'Filmic'
bpy.context.view_layer.update()

# ---- added for rendering (the .blend has no active camera and no usable light): camera, sun
cam_auto = bpy.data.cameras.new('AutoCamera')
cam_auto.lens = 50.0
cam_auto.sensor_width = 36.0
cam_auto.clip_end = 1000.0
ob_auto_camera = bpy.data.objects.new('AutoCamera', cam_auto)
scene.collection.objects.link(ob_auto_camera)
ob_auto_camera.location = (11.0367, -13.3747, 8.73199)
ob_auto_camera.rotation_euler = (1.09748, -7.21219e-08, 0.694738)
scene.camera = ob_auto_camera
light_auto_sun = bpy.data.lights.new('AutoSun', 'SUN')
light_auto_sun.energy = 3.0
light_auto_sun.angle = 0.0523599
ob_auto_sun = bpy.data.objects.new('AutoSun', light_auto_sun)
scene.collection.objects.link(ob_auto_sun)
ob_auto_sun.rotation_euler = (0.872665, 0.174533, 0.523599)
bpy.context.view_layer.update()
